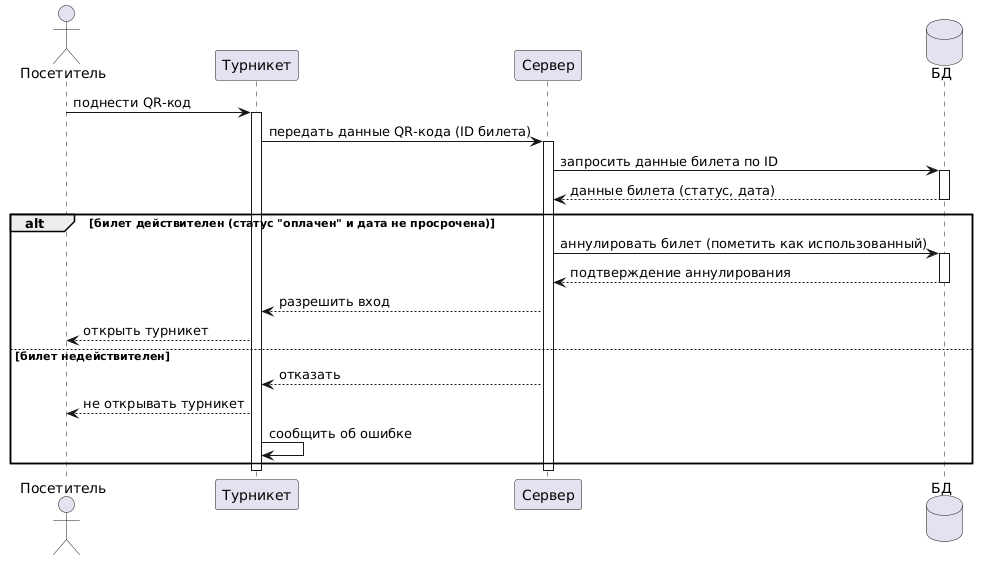

The diagram above was rendered by PlantUML. Its source (embedded in the PNG):
@startuml
actor "Посетитель"
participant "Турникет"
participant "Сервер"
database "БД"

"Посетитель" -> "Турникет" : поднести QR-код
activate "Турникет"

"Турникет" -> "Сервер" : передать данные QR-кода (ID билета)
activate "Сервер"

"Сервер" -> "БД" : запросить данные билета по ID
activate "БД"
"БД" --> "Сервер" : данные билета (статус, дата)
deactivate "БД"

alt билет действителен (статус "оплачен" и дата не просрочена)
    "Сервер" -> "БД" : аннулировать билет (пометить как использованный)
    activate "БД"
    "БД" --> "Сервер" : подтверждение аннулирования
    deactivate "БД"
    "Сервер" --> "Турникет" : разрешить вход
    "Турникет" --> "Посетитель" : открыть турникет
else билет недействителен
    "Сервер" --> "Турникет" : отказать
    "Турникет" --> "Посетитель" : не открывать турникет
    "Турникет" -> "Турникет" : сообщить об ошибке
end

deactivate "Сервер"
deactivate "Турникет"
@enduml